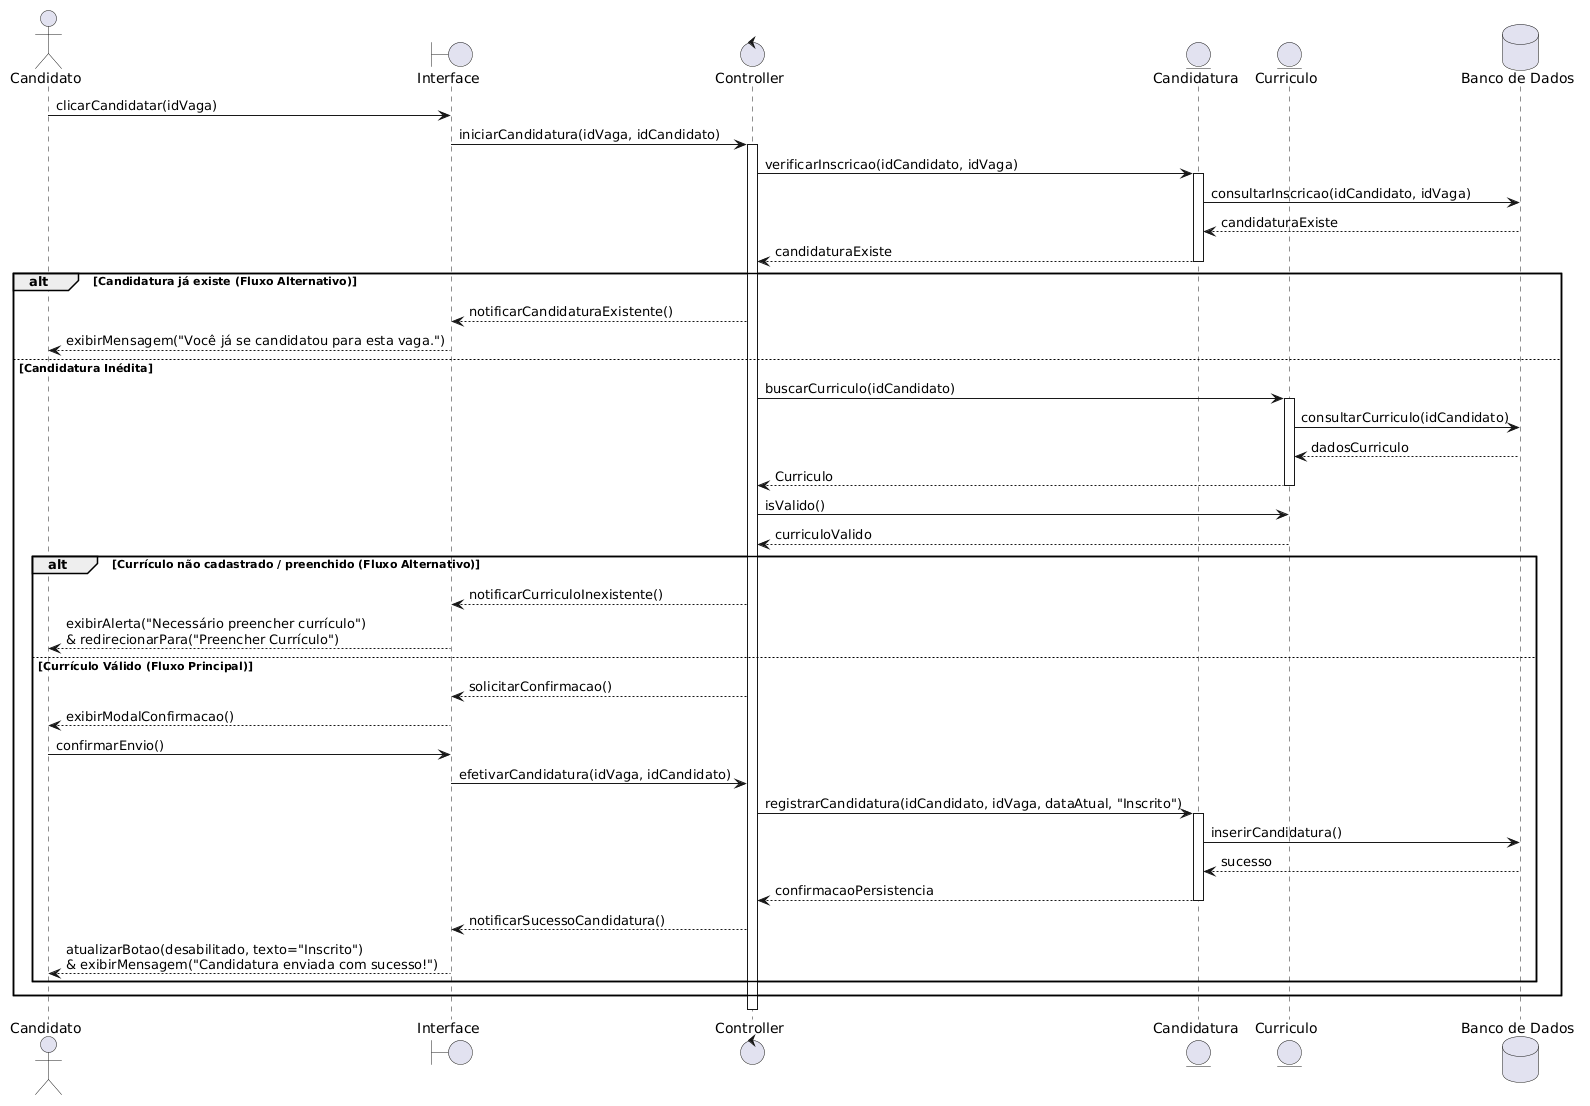

The diagram above was rendered by PlantUML. Its source (embedded in the PNG):
@startuml
skinparam responseMessageBelowArrow true

actor "Candidato" as Ator
boundary "Interface" as View
control "Controller" as Control
entity "Candidatura" as EntidadeCandidatura
entity "Curriculo" as EntidadeCurriculo
database "Banco de Dados" as DB

Ator -> View: clicarCandidatar(idVaga)
View -> Control: iniciarCandidatura(idVaga, idCandidato)
activate Control

' == Verificação de Candidatura Prévia ==
Control -> EntidadeCandidatura: verificarInscricao(idCandidato, idVaga)
activate EntidadeCandidatura
EntidadeCandidatura -> DB: consultarInscricao(idCandidato, idVaga)
DB --> EntidadeCandidatura: candidaturaExiste
EntidadeCandidatura --> Control: candidaturaExiste
deactivate EntidadeCandidatura

alt Candidatura já existe (Fluxo Alternativo)
    Control --> View: notificarCandidaturaExistente()
    View --> Ator: exibirMensagem("Você já se candidatou para esta vaga.")

else Candidatura Inédita
    ' == Verificação do Currículo ==
    Control -> EntidadeCurriculo: buscarCurriculo(idCandidato)
    activate EntidadeCurriculo
    EntidadeCurriculo -> DB: consultarCurriculo(idCandidato)
    DB --> EntidadeCurriculo: dadosCurriculo
    EntidadeCurriculo --> Control: Curriculo
    deactivate EntidadeCurriculo

    Control -> EntidadeCurriculo: isValido()
    EntidadeCurriculo --> Control: curriculoValido

    alt Currículo não cadastrado / preenchido (Fluxo Alternativo)
        Control --> View: notificarCurriculoInexistente()
        View --> Ator: exibirAlerta("Necessário preencher currículo") \n& redirecionarPara("Preencher Currículo")

    else Currículo Válido (Fluxo Principal)
        Control --> View: solicitarConfirmacao()
        View --> Ator: exibirModalConfirmacao()

        Ator -> View: confirmarEnvio()
        View -> Control: efetivarCandidatura(idVaga, idCandidato)

        Control -> EntidadeCandidatura: registrarCandidatura(idCandidato, idVaga, dataAtual, "Inscrito")
        activate EntidadeCandidatura

        EntidadeCandidatura -> DB: inserirCandidatura()
        DB --> EntidadeCandidatura: sucesso
        EntidadeCandidatura --> Control: confirmacaoPersistencia
        deactivate EntidadeCandidatura

        Control --> View: notificarSucessoCandidatura()
        View --> Ator: atualizarBotao(desabilitado, texto="Inscrito") \n& exibirMensagem("Candidatura enviada com sucesso!")
    end
end

deactivate Control
@enduml